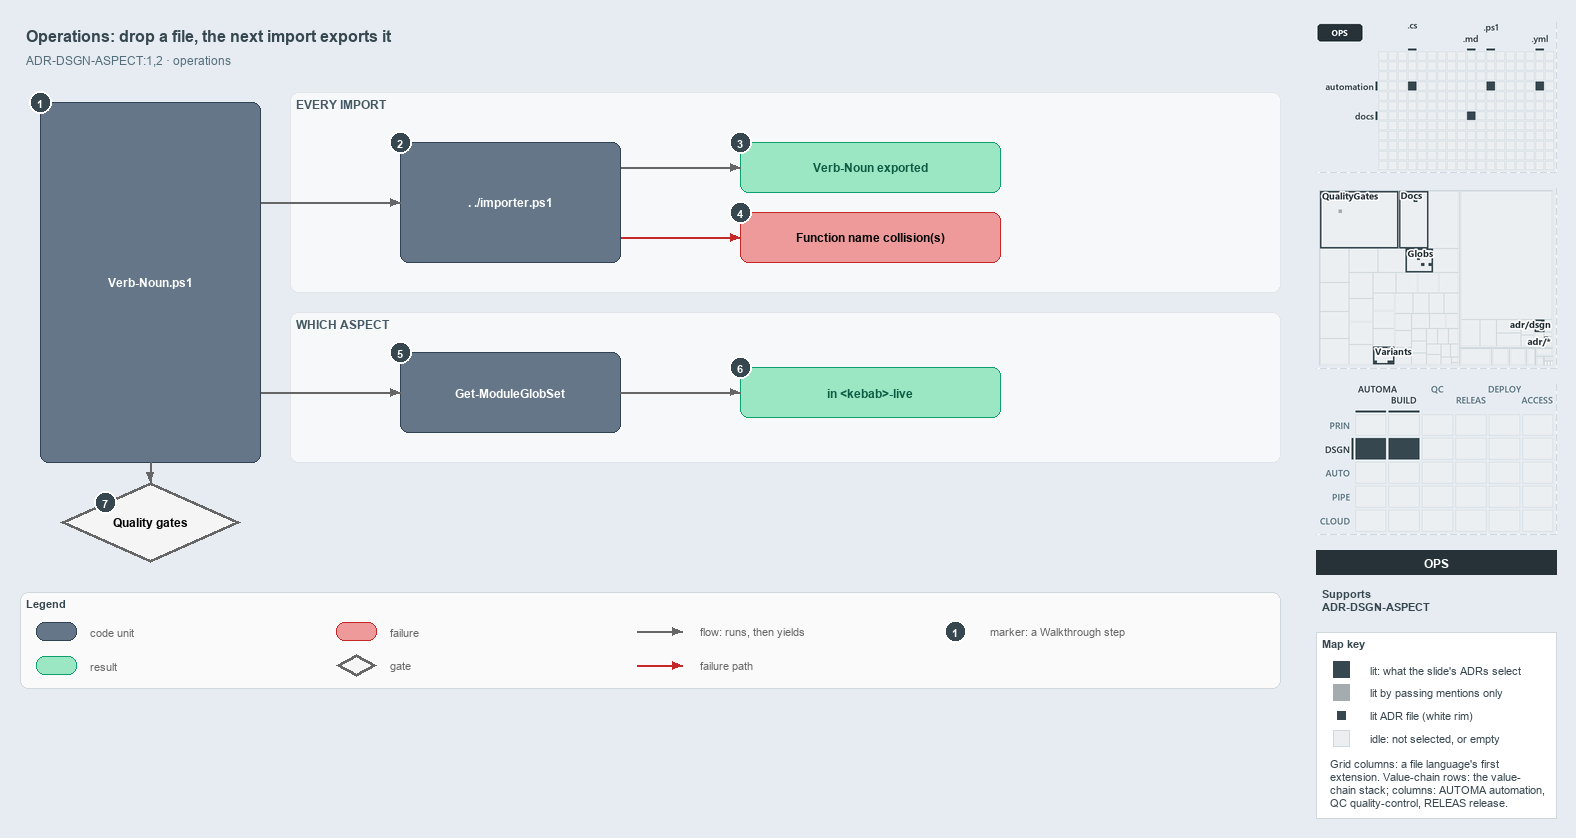

The diagram above was exported from draw.io. Its source (the exported page's mxGraphModel, read from the mxfile embedded in the PNG):
<mxGraphModel dx="1024" dy="768" grid="0" gridSize="10" guides="1" tooltips="1" connect="1" arrows="1" fold="1" page="1" pageScale="1" pageWidth="1572" pageHeight="702" background="#E6ECF2" math="0" shadow="0">
  <root>
    <mxCell id="0" />
    <mxCell id="1" parent="0" />
    <mxCell id="title" value="Operations: drop a file, the next import exports it" style="text;html=1;align=left;verticalAlign=middle;fontSize=16;fontStyle=1;fontColor=#37474F;" vertex="1" parent="1">
      <mxGeometry x="20" y="14" width="1260" height="30" as="geometry" />
    </mxCell>
    <mxCell id="subtitle" value="ADR-DSGN-ASPECT:1,2 &amp;#183; operations" style="text;html=1;align=left;verticalAlign=middle;fontSize=12;fontColor=#546E7A;" vertex="1" parent="1">
      <mxGeometry x="20" y="44" width="1240" height="20" as="geometry" />
    </mxCell>
    <mxCell id="band-import" value="EVERY IMPORT" style="rounded=1;html=1;arcSize=3;fillColor=#F6F8FA;strokeColor=#E1E4E8;verticalAlign=top;align=left;spacingLeft=8;fontStyle=1;fontSize=12;fontColor=#455A64;" vertex="1" parent="1">
      <mxGeometry x="290" y="86" width="990" height="200" as="geometry" />
    </mxCell>
    <mxCell id="band-aspect" value="WHICH ASPECT" style="rounded=1;html=1;arcSize=3;fillColor=#F6F8FA;strokeColor=#E1E4E8;verticalAlign=top;align=left;spacingLeft=8;fontStyle=1;fontSize=12;fontColor=#455A64;" vertex="1" parent="1">
      <mxGeometry x="290" y="306" width="990" height="150" as="geometry" />
    </mxCell>
    <mxCell id="file" value="&lt;b&gt;Verb-Noun.ps1&lt;/b&gt;" style="rounded=1;whiteSpace=wrap;html=1;arcSize=20;fillColor=#647687;strokeColor=#314354;fontColor=#FFFFFF;fontSize=12;" vertex="1" parent="1">
      <mxGeometry x="40" y="96" width="220" height="360" as="geometry" />
    </mxCell>
    <mxCell id="importer" value="&lt;b&gt;. ./importer.ps1&lt;/b&gt;" style="rounded=1;whiteSpace=wrap;html=1;arcSize=20;fillColor=#647687;strokeColor=#314354;fontColor=#FFFFFF;fontSize=12;" vertex="1" parent="1">
      <mxGeometry x="400" y="136" width="220" height="120" as="geometry" />
    </mxCell>
    <mxCell id="exported" value="&lt;b&gt;Verb-Noun exported&lt;/b&gt;" style="rounded=1;whiteSpace=wrap;html=1;arcSize=20;fillColor=#9BE7C4;strokeColor=#0E9F6E;fontColor=#0B5C43;fontSize=12;" vertex="1" parent="1">
      <mxGeometry x="740" y="136" width="260" height="50" as="geometry" />
    </mxCell>
    <mxCell id="collision" value="&lt;b&gt;Function name collision(s)&lt;/b&gt;" style="rounded=1;whiteSpace=wrap;html=1;arcSize=20;fillColor=#EF9A9A;strokeColor=#C62828;fontSize=12;" vertex="1" parent="1">
      <mxGeometry x="740" y="206" width="260" height="50" as="geometry" />
    </mxCell>
    <mxCell id="globset" value="&lt;b&gt;Get-ModuleGlobSet&lt;/b&gt;" style="rounded=1;whiteSpace=wrap;html=1;arcSize=20;fillColor=#647687;strokeColor=#314354;fontColor=#FFFFFF;fontSize=12;" vertex="1" parent="1">
      <mxGeometry x="400" y="346" width="220" height="80" as="geometry" />
    </mxCell>
    <mxCell id="live" value="&lt;b&gt;in &amp;lt;kebab&amp;gt;-live&lt;/b&gt;" style="rounded=1;whiteSpace=wrap;html=1;arcSize=20;fillColor=#9BE7C4;strokeColor=#0E9F6E;fontColor=#0B5C43;fontSize=12;" vertex="1" parent="1">
      <mxGeometry x="740" y="361" width="260" height="50" as="geometry" />
    </mxCell>
    <mxCell id="gates" value="&lt;b&gt;Quality gates&lt;/b&gt;" style="rhombus;whiteSpace=wrap;html=1;fillColor=#f5f5f5;strokeColor=#666666;strokeWidth=3;fontSize=12;" vertex="1" parent="1">
      <mxGeometry x="60" y="476" width="180" height="80" as="geometry" />
    </mxCell>
    <mxCell id="port-file-r1" value="" style="text;html=1;strokeColor=none;fillColor=none;" vertex="1" parent="1">
      <mxGeometry x="260" y="196" width="1" height="1" as="geometry" />
    </mxCell>
    <mxCell id="edge-file-importer" value="" style="edgeStyle=orthogonalEdgeStyle;rounded=1;html=1;endArrow=block;strokeColor=#666666;" edge="1" parent="1" source="port-file-r1" target="importer">
      <mxGeometry relative="1" as="geometry" />
    </mxCell>
    <mxCell id="port-importer-r1" value="" style="text;html=1;strokeColor=none;fillColor=none;" vertex="1" parent="1">
      <mxGeometry x="620" y="161" width="1" height="1" as="geometry" />
    </mxCell>
    <mxCell id="edge-importer-exported" value="" style="edgeStyle=orthogonalEdgeStyle;rounded=1;html=1;endArrow=block;strokeColor=#666666;" edge="1" parent="1" source="port-importer-r1" target="exported">
      <mxGeometry relative="1" as="geometry" />
    </mxCell>
    <mxCell id="port-importer-r2" value="" style="text;html=1;strokeColor=none;fillColor=none;" vertex="1" parent="1">
      <mxGeometry x="620" y="231" width="1" height="1" as="geometry" />
    </mxCell>
    <mxCell id="edge-importer-collision" value="" style="edgeStyle=orthogonalEdgeStyle;rounded=1;html=1;endArrow=block;strokeColor=#C62828;" edge="1" parent="1" source="port-importer-r2" target="collision">
      <mxGeometry relative="1" as="geometry" />
    </mxCell>
    <mxCell id="port-file-r2" value="" style="text;html=1;strokeColor=none;fillColor=none;" vertex="1" parent="1">
      <mxGeometry x="260" y="386" width="1" height="1" as="geometry" />
    </mxCell>
    <mxCell id="edge-file-globset" value="" style="edgeStyle=orthogonalEdgeStyle;rounded=1;html=1;endArrow=block;strokeColor=#666666;" edge="1" parent="1" source="port-file-r2" target="globset">
      <mxGeometry relative="1" as="geometry" />
    </mxCell>
    <mxCell id="edge-globset-live" value="" style="edgeStyle=orthogonalEdgeStyle;rounded=1;html=1;endArrow=block;strokeColor=#666666;" edge="1" parent="1" source="globset" target="live">
      <mxGeometry relative="1" as="geometry" />
    </mxCell>
    <mxCell id="edge-file-gates" value="" style="edgeStyle=orthogonalEdgeStyle;rounded=1;html=1;endArrow=block;strokeColor=#666666;" edge="1" parent="1" source="file" target="gates">
      <mxGeometry relative="1" as="geometry" />
    </mxCell>
    <mxCell id="mark-1" value="1" style="ellipse;html=1;fillColor=#37474F;strokeColor=#FFFFFF;strokeWidth=2;fontColor=#FFFFFF;fontStyle=1;fontSize=11;" vertex="1" parent="1">
      <mxGeometry x="29" y="85" width="22" height="22" as="geometry" />
    </mxCell>
    <mxCell id="mark-2" value="2" style="ellipse;html=1;fillColor=#37474F;strokeColor=#FFFFFF;strokeWidth=2;fontColor=#FFFFFF;fontStyle=1;fontSize=11;" vertex="1" parent="1">
      <mxGeometry x="389" y="125" width="22" height="22" as="geometry" />
    </mxCell>
    <mxCell id="mark-3" value="3" style="ellipse;html=1;fillColor=#37474F;strokeColor=#FFFFFF;strokeWidth=2;fontColor=#FFFFFF;fontStyle=1;fontSize=11;" vertex="1" parent="1">
      <mxGeometry x="729" y="125" width="22" height="22" as="geometry" />
    </mxCell>
    <mxCell id="mark-4" value="4" style="ellipse;html=1;fillColor=#37474F;strokeColor=#FFFFFF;strokeWidth=2;fontColor=#FFFFFF;fontStyle=1;fontSize=11;" vertex="1" parent="1">
      <mxGeometry x="729" y="195" width="22" height="22" as="geometry" />
    </mxCell>
    <mxCell id="mark-5" value="5" style="ellipse;html=1;fillColor=#37474F;strokeColor=#FFFFFF;strokeWidth=2;fontColor=#FFFFFF;fontStyle=1;fontSize=11;" vertex="1" parent="1">
      <mxGeometry x="389" y="335" width="22" height="22" as="geometry" />
    </mxCell>
    <mxCell id="mark-6" value="6" style="ellipse;html=1;fillColor=#37474F;strokeColor=#FFFFFF;strokeWidth=2;fontColor=#FFFFFF;fontStyle=1;fontSize=11;" vertex="1" parent="1">
      <mxGeometry x="729" y="350" width="22" height="22" as="geometry" />
    </mxCell>
    <mxCell id="mark-7" value="7" style="ellipse;html=1;fillColor=#37474F;strokeColor=#FFFFFF;strokeWidth=2;fontColor=#FFFFFF;fontStyle=1;fontSize=11;" vertex="1" parent="1">
      <mxGeometry x="94" y="485" width="22" height="22" as="geometry" />
    </mxCell>
    <mxCell id="legend" value="&lt;b&gt;Legend&lt;/b&gt;" style="rounded=1;whiteSpace=wrap;html=1;arcSize=6;fillColor=#FAFAFA;strokeColor=#CFD8DC;align=left;verticalAlign=top;spacing=8;fontSize=11;fontColor=#37474F;" vertex="1" parent="1">
      <mxGeometry x="20" y="586" width="1260" height="96" as="geometry" />
    </mxCell>
    <mxCell id="legend-code" value="" style="rounded=1;whiteSpace=wrap;html=1;arcSize=20;fillColor=#647687;strokeColor=#314354;fontColor=#FFFFFF;fontSize=12;" vertex="1" parent="1">
      <mxGeometry x="36" y="616" width="40" height="18" as="geometry" />
    </mxCell>
    <mxCell id="legend-code-text" value="code unit" style="text;html=1;align=left;verticalAlign=middle;fontSize=11;fontColor=#666666;" vertex="1" parent="1">
      <mxGeometry x="84" y="615" width="240" height="20" as="geometry" />
    </mxCell>
    <mxCell id="legend-result" value="" style="rounded=1;whiteSpace=wrap;html=1;arcSize=20;fillColor=#9BE7C4;strokeColor=#0E9F6E;fontColor=#0B5C43;fontSize=12;" vertex="1" parent="1">
      <mxGeometry x="36" y="650" width="40" height="18" as="geometry" />
    </mxCell>
    <mxCell id="legend-result-text" value="result" style="text;html=1;align=left;verticalAlign=middle;fontSize=11;fontColor=#666666;" vertex="1" parent="1">
      <mxGeometry x="84" y="649" width="240" height="20" as="geometry" />
    </mxCell>
    <mxCell id="legend-failure" value="" style="rounded=1;whiteSpace=wrap;html=1;arcSize=20;fillColor=#EF9A9A;strokeColor=#C62828;fontSize=12;" vertex="1" parent="1">
      <mxGeometry x="336" y="616" width="40" height="18" as="geometry" />
    </mxCell>
    <mxCell id="legend-failure-text" value="failure" style="text;html=1;align=left;verticalAlign=middle;fontSize=11;fontColor=#666666;" vertex="1" parent="1">
      <mxGeometry x="384" y="615" width="240" height="20" as="geometry" />
    </mxCell>
    <mxCell id="legend-gate" value="" style="rhombus;whiteSpace=wrap;html=1;fillColor=#f5f5f5;strokeColor=#666666;strokeWidth=3;fontSize=12;" vertex="1" parent="1">
      <mxGeometry x="336" y="648" width="40" height="22" as="geometry" />
    </mxCell>
    <mxCell id="legend-gate-text" value="gate" style="text;html=1;align=left;verticalAlign=middle;fontSize=11;fontColor=#666666;" vertex="1" parent="1">
      <mxGeometry x="384" y="649" width="240" height="20" as="geometry" />
    </mxCell>
    <mxCell id="legend-flow-a" value="" style="text;html=1;strokeColor=none;fillColor=none;" vertex="1" parent="1">
      <mxGeometry x="636" y="625" width="1" height="1" as="geometry" />
    </mxCell>
    <mxCell id="legend-flow-b" value="" style="text;html=1;strokeColor=none;fillColor=none;" vertex="1" parent="1">
      <mxGeometry x="682" y="625" width="1" height="1" as="geometry" />
    </mxCell>
    <mxCell id="legend-flow" value="" style="edgeStyle=orthogonalEdgeStyle;rounded=1;html=1;endArrow=block;strokeColor=#666666;" edge="1" parent="1" source="legend-flow-a" target="legend-flow-b">
      <mxGeometry relative="1" as="geometry" />
    </mxCell>
    <mxCell id="legend-flow-text" value="flow: runs, then yields" style="text;html=1;align=left;verticalAlign=middle;fontSize=11;fontColor=#666666;" vertex="1" parent="1">
      <mxGeometry x="694" y="615" width="240" height="20" as="geometry" />
    </mxCell>
    <mxCell id="legend-fail-a" value="" style="text;html=1;strokeColor=none;fillColor=none;" vertex="1" parent="1">
      <mxGeometry x="636" y="659" width="1" height="1" as="geometry" />
    </mxCell>
    <mxCell id="legend-fail-b" value="" style="text;html=1;strokeColor=none;fillColor=none;" vertex="1" parent="1">
      <mxGeometry x="682" y="659" width="1" height="1" as="geometry" />
    </mxCell>
    <mxCell id="legend-fail" value="" style="edgeStyle=orthogonalEdgeStyle;rounded=1;html=1;endArrow=block;strokeColor=#C62828;" edge="1" parent="1" source="legend-fail-a" target="legend-fail-b">
      <mxGeometry relative="1" as="geometry" />
    </mxCell>
    <mxCell id="legend-fail-text" value="failure path" style="text;html=1;align=left;verticalAlign=middle;fontSize=11;fontColor=#666666;" vertex="1" parent="1">
      <mxGeometry x="694" y="649" width="240" height="20" as="geometry" />
    </mxCell>
    <mxCell id="legend-mark" value="1" style="ellipse;html=1;fillColor=#37474F;strokeColor=#FFFFFF;strokeWidth=2;fontColor=#FFFFFF;fontStyle=1;fontSize=11;" vertex="1" parent="1">
      <mxGeometry x="944" y="614" width="22" height="22" as="geometry" />
    </mxCell>
    <mxCell id="legend-mark-text" value="marker: a Walkthrough step" style="text;html=1;align=left;verticalAlign=middle;fontSize=11;fontColor=#666666;" vertex="1" parent="1">
      <mxGeometry x="984" y="615" width="220" height="20" as="geometry" />
    </mxCell>
    <mxCell id="minimap-grid" value="" style="shape=image;html=1;imageAspect=0;aspect=fixed;verticalLabelPosition=bottom;strokeColor=#CFD8DC;dashed=1;fillColor=#FAFAFA;image=data:image/png,(base64 omitted: 8380 chars);" vertex="1" parent="1">
      <mxGeometry x="1316" y="16" width="240" height="150" as="geometry" />
    </mxCell>
    <mxCell id="minimap-tree" value="" style="shape=image;html=1;imageAspect=0;aspect=fixed;verticalLabelPosition=bottom;strokeColor=#CFD8DC;dashed=1;fillColor=#FAFAFA;image=data:image/png,(base64 omitted: 19072 chars);" vertex="1" parent="1">
      <mxGeometry x="1316" y="182" width="240" height="180" as="geometry" />
    </mxCell>
    <mxCell id="minimap-chain" value="" style="shape=image;html=1;imageAspect=0;aspect=fixed;verticalLabelPosition=bottom;strokeColor=#CFD8DC;dashed=1;fillColor=#FAFAFA;image=data:image/png,(base64 omitted: 14340 chars);" vertex="1" parent="1">
      <mxGeometry x="1316" y="378" width="240" height="150" as="geometry" />
    </mxCell>
    <mxCell id="lens-badge" value="OPS" style="rounded=0;whiteSpace=wrap;html=1;align=center;verticalAlign=middle;fontSize=12;fontStyle=1;fontColor=#FFFFFF;fillColor=#263238;strokeColor=none;" vertex="1" parent="1">
      <mxGeometry x="1316" y="544" width="240" height="24" as="geometry" />
    </mxCell>
    <mxCell id="supports" value="&lt;b&gt;Supports&lt;/b&gt;&lt;br&gt;ADR-DSGN-ASPECT" style="text;html=1;whiteSpace=wrap;align=left;verticalAlign=top;fontSize=11;fontColor=#37474F;" vertex="1" parent="1">
      <mxGeometry x="1316" y="576" width="240" height="38" as="geometry" />
    </mxCell>
    <mxCell id="mapkey" value="&lt;b&gt;Map key&lt;/b&gt;" style="rounded=0;whiteSpace=wrap;html=1;align=left;verticalAlign=top;fontSize=11;fontColor=#37474F;fillColor=#FFFFFF;strokeColor=#CFD8DC;spacingLeft=8;spacingTop=2;" vertex="1" parent="1">
      <mxGeometry x="1316" y="626" width="240" height="186" as="geometry" />
    </mxCell>
    <mxCell id="mapkey-lit" value="" style="rounded=0;html=1;fillColor=#37474F;strokeColor=#37474F;" vertex="1" parent="1">
      <mxGeometry x="1333.0" y="655.0" width="16" height="16" as="geometry" />
    </mxCell>
    <mxCell id="mapkey-lit-text" value="lit: what the slide's ADRs select" style="text;html=1;align=left;verticalAlign=middle;fontSize=11;fontColor=#37474F;" vertex="1" parent="1">
      <mxGeometry x="1364" y="653" width="184" height="20" as="geometry" />
    </mxCell>
    <mxCell id="mapkey-touched" value="" style="rounded=0;html=1;fillColor=#A4ACB0;strokeColor=#A4ACB0;" vertex="1" parent="1">
      <mxGeometry x="1333.0" y="678.0" width="16" height="16" as="geometry" />
    </mxCell>
    <mxCell id="mapkey-touched-text" value="lit by passing mentions only" style="text;html=1;align=left;verticalAlign=middle;fontSize=11;fontColor=#37474F;" vertex="1" parent="1">
      <mxGeometry x="1364" y="676" width="184" height="20" as="geometry" />
    </mxCell>
    <mxCell id="mapkey-adr" value="" style="rounded=0;html=1;fillColor=#37474F;strokeColor=#FFFFFF;strokeWidth=2;" vertex="1" parent="1">
      <mxGeometry x="1335.0" y="703.0" width="12" height="12" as="geometry" />
    </mxCell>
    <mxCell id="mapkey-adr-text" value="lit ADR file (white rim)" style="text;html=1;align=left;verticalAlign=middle;fontSize=11;fontColor=#37474F;" vertex="1" parent="1">
      <mxGeometry x="1364" y="699" width="184" height="20" as="geometry" />
    </mxCell>
    <mxCell id="mapkey-idle" value="" style="rounded=0;html=1;fillColor=#ECEFF1;strokeColor=#CFD8DC;" vertex="1" parent="1">
      <mxGeometry x="1333.0" y="724.0" width="16" height="16" as="geometry" />
    </mxCell>
    <mxCell id="mapkey-idle-text" value="idle: not selected, or empty" style="text;html=1;align=left;verticalAlign=middle;fontSize=11;fontColor=#37474F;" vertex="1" parent="1">
      <mxGeometry x="1364" y="722" width="184" height="20" as="geometry" />
    </mxCell>
    <mxCell id="mapkey-codes" value="Grid columns: a file language's first&lt;br&gt;extension. Value-chain rows: the value-&lt;br&gt;chain stack; columns: AUTOMA automation,&lt;br&gt;QC quality-control, RELEAS release." style="text;html=1;align=left;verticalAlign=top;whiteSpace=wrap;fontSize=11;fontColor=#37474F;" vertex="1" parent="1">
      <mxGeometry x="1324" y="746" width="224" height="60" as="geometry" />
    </mxCell>
  </root>
</mxGraphModel>